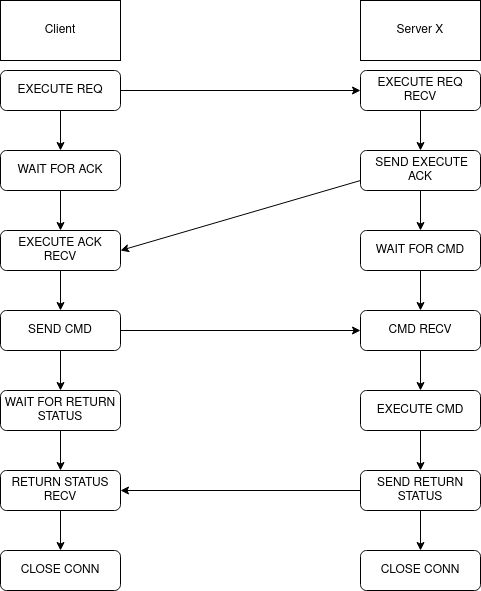

The diagram above was exported from draw.io. Its source (the exported page's mxGraphModel, read from the mxfile embedded in the PNG):
<mxGraphModel dx="1350" dy="764" grid="1" gridSize="10" guides="1" tooltips="1" connect="1" arrows="1" fold="1" page="1" pageScale="1" pageWidth="827" pageHeight="1169" math="0" shadow="0">
  <root>
    <mxCell id="WIyWlLk6GJQsqaUBKTNV-0" />
    <mxCell id="WIyWlLk6GJQsqaUBKTNV-1" parent="WIyWlLk6GJQsqaUBKTNV-0" />
    <mxCell id="WIyWlLk6GJQsqaUBKTNV-7" value="EXECUTE REQ" style="rounded=1;whiteSpace=wrap;html=1;fontSize=12;glass=0;strokeWidth=1;shadow=0;" parent="WIyWlLk6GJQsqaUBKTNV-1" vertex="1">
      <mxGeometry x="200" y="80" width="120" height="40" as="geometry" />
    </mxCell>
    <mxCell id="iu3zPugei_ERUcWdOGmx-1" value="Client" style="rounded=0;whiteSpace=wrap;html=1;" vertex="1" parent="WIyWlLk6GJQsqaUBKTNV-1">
      <mxGeometry x="200" y="10" width="120" height="60" as="geometry" />
    </mxCell>
    <mxCell id="iu3zPugei_ERUcWdOGmx-2" value="&lt;div&gt;Server X&lt;br&gt;&lt;/div&gt;" style="rounded=0;whiteSpace=wrap;html=1;" vertex="1" parent="WIyWlLk6GJQsqaUBKTNV-1">
      <mxGeometry x="560" y="10" width="120" height="60" as="geometry" />
    </mxCell>
    <mxCell id="iu3zPugei_ERUcWdOGmx-3" value="&amp;nbsp;SEND EXECUTE ACK" style="rounded=1;whiteSpace=wrap;html=1;fontSize=12;glass=0;strokeWidth=1;shadow=0;" vertex="1" parent="WIyWlLk6GJQsqaUBKTNV-1">
      <mxGeometry x="560" y="160" width="120" height="40" as="geometry" />
    </mxCell>
    <mxCell id="iu3zPugei_ERUcWdOGmx-5" value="" style="endArrow=classic;html=1;rounded=0;fontSize=13;exitX=1;exitY=0.5;exitDx=0;exitDy=0;entryX=0;entryY=0.5;entryDx=0;entryDy=0;" edge="1" parent="WIyWlLk6GJQsqaUBKTNV-1" source="WIyWlLk6GJQsqaUBKTNV-7" target="iu3zPugei_ERUcWdOGmx-47">
      <mxGeometry width="50" height="50" relative="1" as="geometry">
        <mxPoint x="510" y="110" as="sourcePoint" />
        <mxPoint x="430" y="150" as="targetPoint" />
      </mxGeometry>
    </mxCell>
    <mxCell id="iu3zPugei_ERUcWdOGmx-6" value="EXECUTE ACK RECV" style="rounded=1;whiteSpace=wrap;html=1;fontSize=12;glass=0;strokeWidth=1;shadow=0;" vertex="1" parent="WIyWlLk6GJQsqaUBKTNV-1">
      <mxGeometry x="200" y="240" width="120" height="40" as="geometry" />
    </mxCell>
    <mxCell id="iu3zPugei_ERUcWdOGmx-10" value="WAIT FOR CMD" style="rounded=1;whiteSpace=wrap;html=1;fontSize=12;glass=0;strokeWidth=1;shadow=0;" vertex="1" parent="WIyWlLk6GJQsqaUBKTNV-1">
      <mxGeometry x="560" y="240" width="120" height="40" as="geometry" />
    </mxCell>
    <mxCell id="iu3zPugei_ERUcWdOGmx-11" value="" style="endArrow=classic;html=1;rounded=0;fontSize=13;exitX=0.5;exitY=1;exitDx=0;exitDy=0;" edge="1" parent="WIyWlLk6GJQsqaUBKTNV-1" source="iu3zPugei_ERUcWdOGmx-3" target="iu3zPugei_ERUcWdOGmx-10">
      <mxGeometry width="50" height="50" relative="1" as="geometry">
        <mxPoint x="390" y="420" as="sourcePoint" />
        <mxPoint x="440" y="370" as="targetPoint" />
      </mxGeometry>
    </mxCell>
    <mxCell id="iu3zPugei_ERUcWdOGmx-13" value="CMD RECV" style="rounded=1;whiteSpace=wrap;html=1;fontSize=12;glass=0;strokeWidth=1;shadow=0;" vertex="1" parent="WIyWlLk6GJQsqaUBKTNV-1">
      <mxGeometry x="560" y="320" width="120" height="40" as="geometry" />
    </mxCell>
    <mxCell id="iu3zPugei_ERUcWdOGmx-17" value="" style="endArrow=classic;html=1;rounded=0;fontSize=13;exitX=0.5;exitY=1;exitDx=0;exitDy=0;" edge="1" parent="WIyWlLk6GJQsqaUBKTNV-1" source="iu3zPugei_ERUcWdOGmx-10" target="iu3zPugei_ERUcWdOGmx-13">
      <mxGeometry width="50" height="50" relative="1" as="geometry">
        <mxPoint x="390" y="420" as="sourcePoint" />
        <mxPoint x="440" y="370" as="targetPoint" />
      </mxGeometry>
    </mxCell>
    <mxCell id="iu3zPugei_ERUcWdOGmx-18" value="SEND CMD" style="rounded=1;whiteSpace=wrap;html=1;fontSize=12;glass=0;strokeWidth=1;shadow=0;" vertex="1" parent="WIyWlLk6GJQsqaUBKTNV-1">
      <mxGeometry x="200" y="320" width="120" height="40" as="geometry" />
    </mxCell>
    <mxCell id="iu3zPugei_ERUcWdOGmx-19" value="" style="endArrow=classic;html=1;rounded=0;fontSize=13;exitX=0.5;exitY=1;exitDx=0;exitDy=0;" edge="1" parent="WIyWlLk6GJQsqaUBKTNV-1" source="iu3zPugei_ERUcWdOGmx-6" target="iu3zPugei_ERUcWdOGmx-18">
      <mxGeometry width="50" height="50" relative="1" as="geometry">
        <mxPoint x="390" y="420" as="sourcePoint" />
        <mxPoint x="440" y="370" as="targetPoint" />
      </mxGeometry>
    </mxCell>
    <mxCell id="iu3zPugei_ERUcWdOGmx-23" value="EXECUTE CMD" style="rounded=1;whiteSpace=wrap;html=1;fontSize=12;glass=0;strokeWidth=1;shadow=0;" vertex="1" parent="WIyWlLk6GJQsqaUBKTNV-1">
      <mxGeometry x="560" y="400" width="120" height="40" as="geometry" />
    </mxCell>
    <mxCell id="iu3zPugei_ERUcWdOGmx-24" value="WAIT FOR RETURN STATUS" style="rounded=1;whiteSpace=wrap;html=1;fontSize=12;glass=0;strokeWidth=1;shadow=0;" vertex="1" parent="WIyWlLk6GJQsqaUBKTNV-1">
      <mxGeometry x="200" y="400" width="120" height="40" as="geometry" />
    </mxCell>
    <mxCell id="iu3zPugei_ERUcWdOGmx-27" value="" style="endArrow=classic;html=1;rounded=0;fontSize=13;exitX=0.5;exitY=1;exitDx=0;exitDy=0;entryX=0.5;entryY=0;entryDx=0;entryDy=0;" edge="1" parent="WIyWlLk6GJQsqaUBKTNV-1" source="iu3zPugei_ERUcWdOGmx-18" target="iu3zPugei_ERUcWdOGmx-24">
      <mxGeometry width="50" height="50" relative="1" as="geometry">
        <mxPoint x="390" y="420" as="sourcePoint" />
        <mxPoint x="440" y="370" as="targetPoint" />
      </mxGeometry>
    </mxCell>
    <mxCell id="iu3zPugei_ERUcWdOGmx-28" value="" style="endArrow=classic;html=1;rounded=0;fontSize=13;exitX=0.5;exitY=1;exitDx=0;exitDy=0;entryX=0.5;entryY=0;entryDx=0;entryDy=0;" edge="1" parent="WIyWlLk6GJQsqaUBKTNV-1" source="iu3zPugei_ERUcWdOGmx-13" target="iu3zPugei_ERUcWdOGmx-23">
      <mxGeometry width="50" height="50" relative="1" as="geometry">
        <mxPoint x="390" y="420" as="sourcePoint" />
        <mxPoint x="440" y="370" as="targetPoint" />
      </mxGeometry>
    </mxCell>
    <mxCell id="iu3zPugei_ERUcWdOGmx-29" value="RETURN STATUS RECV" style="rounded=1;whiteSpace=wrap;html=1;fontSize=12;glass=0;strokeWidth=1;shadow=0;" vertex="1" parent="WIyWlLk6GJQsqaUBKTNV-1">
      <mxGeometry x="200" y="480" width="120" height="40" as="geometry" />
    </mxCell>
    <mxCell id="iu3zPugei_ERUcWdOGmx-30" value="" style="endArrow=classic;html=1;rounded=0;fontSize=13;exitX=0.5;exitY=1;exitDx=0;exitDy=0;entryX=0.5;entryY=0;entryDx=0;entryDy=0;" edge="1" parent="WIyWlLk6GJQsqaUBKTNV-1" source="iu3zPugei_ERUcWdOGmx-24" target="iu3zPugei_ERUcWdOGmx-29">
      <mxGeometry width="50" height="50" relative="1" as="geometry">
        <mxPoint x="430" y="370" as="sourcePoint" />
        <mxPoint x="430" y="410" as="targetPoint" />
      </mxGeometry>
    </mxCell>
    <mxCell id="iu3zPugei_ERUcWdOGmx-32" value="WAIT FOR ACK" style="rounded=1;whiteSpace=wrap;html=1;fontSize=12;glass=0;strokeWidth=1;shadow=0;" vertex="1" parent="WIyWlLk6GJQsqaUBKTNV-1">
      <mxGeometry x="200" y="160" width="120" height="40" as="geometry" />
    </mxCell>
    <mxCell id="iu3zPugei_ERUcWdOGmx-33" value="" style="endArrow=classic;html=1;rounded=0;fontSize=13;exitX=0.5;exitY=1;exitDx=0;exitDy=0;" edge="1" parent="WIyWlLk6GJQsqaUBKTNV-1" source="WIyWlLk6GJQsqaUBKTNV-7" target="iu3zPugei_ERUcWdOGmx-32">
      <mxGeometry width="50" height="50" relative="1" as="geometry">
        <mxPoint x="390" y="420" as="sourcePoint" />
        <mxPoint x="440" y="370" as="targetPoint" />
      </mxGeometry>
    </mxCell>
    <mxCell id="iu3zPugei_ERUcWdOGmx-34" value="" style="endArrow=classic;html=1;rounded=0;fontSize=13;exitX=0.5;exitY=1;exitDx=0;exitDy=0;entryX=0.5;entryY=0;entryDx=0;entryDy=0;" edge="1" parent="WIyWlLk6GJQsqaUBKTNV-1" source="iu3zPugei_ERUcWdOGmx-32" target="iu3zPugei_ERUcWdOGmx-6">
      <mxGeometry width="50" height="50" relative="1" as="geometry">
        <mxPoint x="430" y="130" as="sourcePoint" />
        <mxPoint x="430" y="170" as="targetPoint" />
      </mxGeometry>
    </mxCell>
    <mxCell id="iu3zPugei_ERUcWdOGmx-36" value="" style="endArrow=classic;html=1;rounded=0;fontSize=13;exitX=0;exitY=0.75;exitDx=0;exitDy=0;entryX=1;entryY=0.5;entryDx=0;entryDy=0;" edge="1" parent="WIyWlLk6GJQsqaUBKTNV-1" source="iu3zPugei_ERUcWdOGmx-3" target="iu3zPugei_ERUcWdOGmx-6">
      <mxGeometry width="50" height="50" relative="1" as="geometry">
        <mxPoint x="390" y="330" as="sourcePoint" />
        <mxPoint x="440" y="280" as="targetPoint" />
      </mxGeometry>
    </mxCell>
    <mxCell id="iu3zPugei_ERUcWdOGmx-37" value="" style="endArrow=classic;html=1;rounded=0;fontSize=13;exitX=1;exitY=0.5;exitDx=0;exitDy=0;entryX=0;entryY=0.5;entryDx=0;entryDy=0;" edge="1" parent="WIyWlLk6GJQsqaUBKTNV-1" source="iu3zPugei_ERUcWdOGmx-18" target="iu3zPugei_ERUcWdOGmx-13">
      <mxGeometry width="50" height="50" relative="1" as="geometry">
        <mxPoint x="390" y="330" as="sourcePoint" />
        <mxPoint x="440" y="280" as="targetPoint" />
      </mxGeometry>
    </mxCell>
    <mxCell id="iu3zPugei_ERUcWdOGmx-39" value="SEND RETURN STATUS" style="rounded=1;whiteSpace=wrap;html=1;fontSize=12;glass=0;strokeWidth=1;shadow=0;" vertex="1" parent="WIyWlLk6GJQsqaUBKTNV-1">
      <mxGeometry x="560" y="480" width="120" height="40" as="geometry" />
    </mxCell>
    <mxCell id="iu3zPugei_ERUcWdOGmx-40" value="CLOSE CONN" style="rounded=1;whiteSpace=wrap;html=1;fontSize=12;glass=0;strokeWidth=1;shadow=0;" vertex="1" parent="WIyWlLk6GJQsqaUBKTNV-1">
      <mxGeometry x="560" y="560" width="120" height="40" as="geometry" />
    </mxCell>
    <mxCell id="iu3zPugei_ERUcWdOGmx-41" value="" style="endArrow=classic;html=1;rounded=0;fontSize=13;exitX=0.5;exitY=1;exitDx=0;exitDy=0;" edge="1" parent="WIyWlLk6GJQsqaUBKTNV-1" source="iu3zPugei_ERUcWdOGmx-23" target="iu3zPugei_ERUcWdOGmx-39">
      <mxGeometry width="50" height="50" relative="1" as="geometry">
        <mxPoint x="390" y="330" as="sourcePoint" />
        <mxPoint x="440" y="280" as="targetPoint" />
      </mxGeometry>
    </mxCell>
    <mxCell id="iu3zPugei_ERUcWdOGmx-43" value="" style="endArrow=classic;html=1;rounded=0;fontSize=13;exitX=0.5;exitY=1;exitDx=0;exitDy=0;entryX=0.5;entryY=0;entryDx=0;entryDy=0;" edge="1" parent="WIyWlLk6GJQsqaUBKTNV-1" source="iu3zPugei_ERUcWdOGmx-39" target="iu3zPugei_ERUcWdOGmx-40">
      <mxGeometry width="50" height="50" relative="1" as="geometry">
        <mxPoint x="630" y="370" as="sourcePoint" />
        <mxPoint x="630" y="410" as="targetPoint" />
      </mxGeometry>
    </mxCell>
    <mxCell id="iu3zPugei_ERUcWdOGmx-44" value="" style="endArrow=classic;html=1;rounded=0;fontSize=13;exitX=0;exitY=0.5;exitDx=0;exitDy=0;entryX=1;entryY=0.5;entryDx=0;entryDy=0;" edge="1" parent="WIyWlLk6GJQsqaUBKTNV-1" source="iu3zPugei_ERUcWdOGmx-39" target="iu3zPugei_ERUcWdOGmx-29">
      <mxGeometry width="50" height="50" relative="1" as="geometry">
        <mxPoint x="640" y="380" as="sourcePoint" />
        <mxPoint x="640" y="420" as="targetPoint" />
      </mxGeometry>
    </mxCell>
    <mxCell id="iu3zPugei_ERUcWdOGmx-45" value="CLOSE CONN" style="rounded=1;whiteSpace=wrap;html=1;fontSize=12;glass=0;strokeWidth=1;shadow=0;" vertex="1" parent="WIyWlLk6GJQsqaUBKTNV-1">
      <mxGeometry x="200" y="560" width="120" height="40" as="geometry" />
    </mxCell>
    <mxCell id="iu3zPugei_ERUcWdOGmx-46" value="" style="endArrow=classic;html=1;rounded=0;fontSize=13;exitX=0.5;exitY=1;exitDx=0;exitDy=0;entryX=0.5;entryY=0;entryDx=0;entryDy=0;" edge="1" parent="WIyWlLk6GJQsqaUBKTNV-1" source="iu3zPugei_ERUcWdOGmx-29" target="iu3zPugei_ERUcWdOGmx-45">
      <mxGeometry width="50" height="50" relative="1" as="geometry">
        <mxPoint x="270" y="450" as="sourcePoint" />
        <mxPoint x="270" y="490" as="targetPoint" />
      </mxGeometry>
    </mxCell>
    <mxCell id="iu3zPugei_ERUcWdOGmx-47" value="EXECUTE REQ RECV" style="rounded=1;whiteSpace=wrap;html=1;fontSize=12;glass=0;strokeWidth=1;shadow=0;" vertex="1" parent="WIyWlLk6GJQsqaUBKTNV-1">
      <mxGeometry x="560" y="80" width="120" height="40" as="geometry" />
    </mxCell>
    <mxCell id="iu3zPugei_ERUcWdOGmx-48" value="" style="endArrow=classic;html=1;rounded=0;fontSize=13;exitX=0.5;exitY=1;exitDx=0;exitDy=0;entryX=0.5;entryY=0;entryDx=0;entryDy=0;" edge="1" parent="WIyWlLk6GJQsqaUBKTNV-1" source="iu3zPugei_ERUcWdOGmx-47" target="iu3zPugei_ERUcWdOGmx-3">
      <mxGeometry width="50" height="50" relative="1" as="geometry">
        <mxPoint x="390" y="330" as="sourcePoint" />
        <mxPoint x="440" y="280" as="targetPoint" />
      </mxGeometry>
    </mxCell>
  </root>
</mxGraphModel>